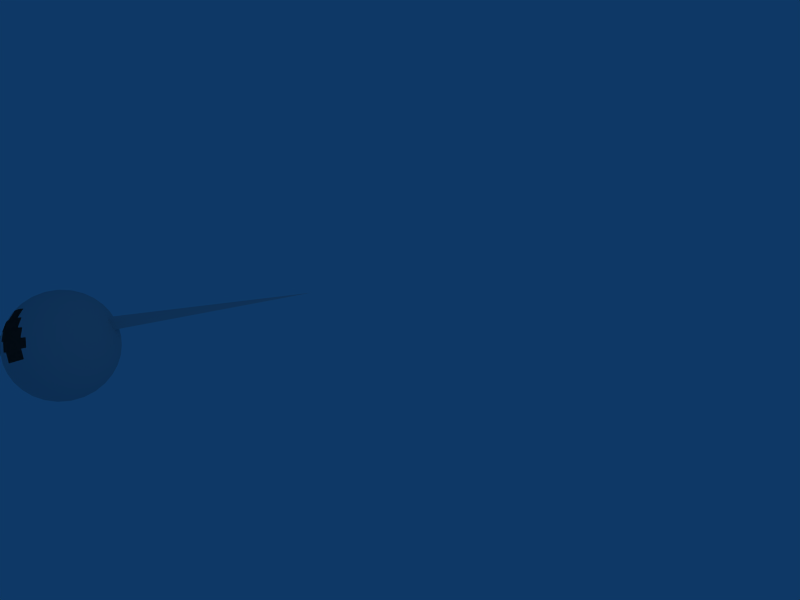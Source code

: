 # Source: sphere.ply.blend  (saved by Blender 2.45.0; exported with 4.5.12 LTS)
import bpy
from mathutils import Matrix  # noqa: F401  (used for matrix-valued properties, if any)

bpy.ops.wm.read_factory_settings(use_empty=True)
scene = bpy.context.scene
scene.name = 'Scene'

# ---- collections
col_collection_1 = bpy.data.collections.new('Collection 1'); scene.collection.children.link(col_collection_1)

# ---- materials (node trees are filled in below, after node groups)
mat_material = bpy.data.materials.new('Material')
mat_material.alpha_threshold = 0.0
mat_material.roughness = 0.5
mat_material.line_color = (0.0, 0.0, 0.0, 1.0)

# ---- material node trees

# ---- world
world_world = bpy.data.worlds.new('World'); scene.world = world_world
world_world.color = (0.05656, 0.2208, 0.4)
world_world.use_sun_shadow = False
world_world.sun_shadow_jitter_overblur = 0.0
world_world.cycles.sampling_method = 'MANUAL'
world_world.cycles.sample_map_resolution = 256

# ---- cameras
cam_camera = bpy.data.cameras.new('Camera')
cam_camera.passepartout_alpha = 0.2
cam_camera.clip_end = 100.0
cam_camera.lens = 35.0
cam_camera.ortho_scale = 7.314
cam_camera.show_passepartout = False
cam_camera.show_safe_areas = True
cam_camera.dof.focus_distance = 0.0
cam_camera.dof.aperture_fstop = 128.0

# ---- lights
light_spot = bpy.data.lights.new('Spot', 'POINT')
light_spot.transmission_factor = 0.0
light_spot.cutoff_distance = 30.0
light_spot.energy = 100.0
light_spot.shadow_buffer_clip_start = 1.001
light_spot.shadow_soft_size = 1.0
light_spot.shadow_maximum_resolution = 0.006
light_spot.use_absolute_resolution = True
light_spot.cycles.use_multiple_importance_sampling = False

# ---- meshes
me_cube = bpy.data.meshes.new('Cube')
me_cube.from_pydata([(-4.558, -2.272, -1.126), (-6.325, -2.648, -1.978), (-6.332, -2.55, -1.984), (-6.331, -2.452, -1.985), (-6.32, -2.354, -1.983), (-6.302, -2.258, -1.976), (-6.274, -2.165, -1.966), (-6.239, -2.074, -1.951), (-6.196, -1.988, -1.932), (-6.146, -1.907, -1.91), (-6.088, -1.831, -1.884), (-6.025, -1.763, -1.855), (-5.956, -1.701, -1.823), (-5.881, -1.647, -1.788), (-5.803, -1.601, -1.751), (-5.721, -1.565, -1.712), (-5.636, -1.537, -1.671), (-5.549, -1.518, -1.629), (-5.461, -1.509, -1.586), (-5.373, -1.51, -1.543), (-5.285, -1.52, -1.5), (-5.199, -1.54, -1.458), (-5.115, -1.569, -1.416), (-5.034, -1.608, -1.376), (-4.957, -1.654, -1.337), (-4.885, -1.71, -1.3), (-4.818, -1.772, -1.266), (-4.757, -1.842, -1.234), (-4.702, -1.919, -1.205), (-4.654, -2.0, -1.18), (-4.614, -2.087, -1.158), (-4.582, -2.178, -1.14), (-4.59, -2.18, -1.122), (-4.63, -2.09, -1.123), (-4.678, -2.005, -1.128), (-4.733, -1.924, -1.137), (-4.795, -1.849, -1.15), (-4.863, -1.78, -1.167), (-2.972, 1.229, -0.9193), (-5.015, -1.664, -1.211), (-5.098, -1.618, -1.238), (-5.183, -1.581, -1.268), (-5.271, -1.553, -1.301), (-5.361, -1.533, -1.336), (-5.451, -1.523, -1.373), (-5.541, -1.523, -1.412), (-5.63, -1.532, -1.452), (-5.718, -1.551, -1.493), (-5.802, -1.578, -1.535), (-5.883, -1.615, -1.576), (-5.96, -1.66, -1.618), (-6.031, -1.714, -1.658), (-6.097, -1.775, -1.698), (-6.156, -1.843, -1.736), (-6.209, -1.918, -1.772), (-6.254, -1.998, -1.807), (-6.291, -2.083, -1.838), (-6.32, -2.172, -1.867), (-6.34, -2.265, -1.893), (-6.352, -2.36, -1.915), (-6.354, -2.456, -1.934), (-6.348, -2.553, -1.949), (-6.333, -2.649, -1.96), (-6.34, -2.654, -1.943), (-6.362, -2.563, -1.915), (-6.375, -2.471, -1.883), (-6.379, -2.379, -1.848), (-6.373, -2.289, -1.81), (-6.359, -2.201, -1.769), (-6.336, -2.115, -1.727), (-6.304, -2.034, -1.682), (-6.264, -1.957, -1.637), (-6.215, -1.885, -1.59), (-6.159, -1.82, -1.543), (-6.096, -1.761, -1.496), (-6.027, -1.709, -1.45), (-5.952, -1.665, -1.404), (-5.872, -1.629, -1.36), (-5.788, -1.602, -1.318), (-5.701, -1.583, -1.277), (-5.611, -1.573, -1.24), (-5.519, -1.572, -1.205), (-5.426, -1.58, -1.174), (-5.334, -1.597, -1.146), (-5.242, -1.623, -1.122), (-5.152, -1.658, -1.102), (-5.065, -1.7, -1.087), (-4.982, -1.751, -1.076), (-4.903, -1.808, -1.069), (-4.829, -1.873, -1.067), (-4.76, -1.943, -1.07), (-4.699, -2.019, -1.077), (-4.644, -2.1, -1.089), (-4.597, -2.185, -1.105), (-4.603, -2.193, -1.089), (-4.655, -2.117, -1.056), (-4.715, -2.044, -1.029), (-4.782, -1.976, -1.006), (-4.856, -1.913, -0.9887), (-4.934, -1.856, -0.9766), (-5.018, -1.805, -0.97), (-5.106, -1.761, -0.969), (-5.196, -1.724, -0.9735), (-5.289, -1.694, -0.9836), (-5.384, -1.673, -0.999), (-5.479, -1.659, -1.02), (-5.573, -1.654, -1.046), (-5.667, -1.657, -1.076), (-5.758, -1.668, -1.111), (-5.845, -1.687, -1.151), (-5.929, -1.714, -1.194), (-6.008, -1.749, -1.24), (-6.082, -1.791, -1.29), (-6.149, -1.84, -1.342), (-6.21, -1.895, -1.396), (-6.263, -1.957, -1.451), (-6.308, -2.023, -1.508), (-6.344, -2.094, -1.564), (-6.372, -2.17, -1.621), (-6.391, -2.248, -1.677), (-6.4, -2.329, -1.731), (-6.401, -2.412, -1.784), (-6.392, -2.496, -1.835), (-6.373, -2.579, -1.882), (-6.346, -2.662, -1.927), (-6.31, -2.744, -1.968), (-6.35, -2.674, -1.912), (-6.381, -2.602, -1.853), (-6.404, -2.53, -1.79), (-6.416, -2.457, -1.726), (-6.42, -2.384, -1.66), (-6.414, -2.313, -1.592), (-6.398, -2.244, -1.525), (-6.373, -2.177, -1.457), (-6.34, -2.114, -1.39), (-6.297, -2.054, -1.325), (-6.246, -1.999, -1.262), (-6.187, -1.948, -1.202), (-6.121, -1.903, -1.145), (-6.049, -1.864, -1.092), (-5.97, -1.831, -1.043), (-5.887, -1.804, -0.9991), (-5.799, -1.785, -0.9605), (-5.707, -1.772, -0.9275), (-5.613, -1.766, -0.9005), (-5.517, -1.768, -0.8797), (-5.42, -1.776, -0.8653), (-5.324, -1.792, -0.8575), (-5.228, -1.814, -0.8563), (-5.135, -1.844, -0.8618), (-5.044, -1.879, -0.8738), (-4.957, -1.921, -0.8924), (-4.875, -1.968, -0.9172), (-4.798, -2.021, -0.9481), (-4.727, -2.078, -0.9848), (-4.663, -2.14, -1.027), (-4.607, -2.204, -1.074), (-4.609, -2.219, -1.061), (-4.668, -2.168, -1.001), (-4.734, -2.12, -0.9469), (-4.807, -2.076, -0.8981), (-4.886, -2.036, -0.8557), (-4.971, -2.001, -0.8198), (-5.059, -1.971, -0.791), (-5.152, -1.946, -0.7694), (-5.247, -1.926, -0.7554), (-5.344, -1.912, -0.7489), (-5.441, -1.903, -0.7502), (-5.539, -1.901, -0.7591), (-5.636, -1.904, -0.7755), (-5.731, -1.913, -0.7994), (-5.822, -1.928, -0.8305), (-5.911, -1.949, -0.8685), (-5.994, -1.974, -0.9131), (-6.072, -2.005, -0.9637), (-6.144, -2.041, -1.02), (-6.21, -2.081, -1.081), (-6.267, -2.126, -1.147), (-6.317, -2.174, -1.217), (-6.358, -2.225, -1.29), (-6.39, -2.279, -1.365), (-6.413, -2.336, -1.442), (-6.427, -2.393, -1.52), (-6.431, -2.452, -1.598), (-6.426, -2.512, -1.676), (-6.411, -2.571, -1.753), (-6.386, -2.63, -1.827), (-6.352, -2.688, -1.899), (-6.353, -2.704, -1.889), (-6.387, -2.663, -1.807), (-6.412, -2.62, -1.722), (-6.428, -2.575, -1.636), (-6.434, -2.531, -1.549), (-6.43, -2.485, -1.462), (-6.417, -2.441, -1.376), (-6.394, -2.396, -1.291), (-6.362, -2.353, -1.209), (-6.322, -2.312, -1.13), (-6.272, -2.272, -1.055), (-6.215, -2.235, -0.9847), (-6.15, -2.2, -0.9199), (-6.078, -2.168, -0.8612), (-6.0, -2.139, -0.8091), (-5.916, -2.114, -0.764), (-5.828, -2.093, -0.7265), (-5.736, -2.076, -0.6969), (-5.641, -2.063, -0.6755), (-5.544, -2.054, -0.6625), (-5.446, -2.05, -0.658), (-5.348, -2.05, -0.662), (-5.251, -2.054, -0.6746), (-5.156, -2.063, -0.6955), (-5.063, -2.076, -0.7247), (-4.974, -2.093, -0.7618), (-4.889, -2.115, -0.8064), (-4.809, -2.14, -0.8581), (-4.736, -2.168, -0.9165), (-4.669, -2.2, -0.981), (-4.61, -2.235, -1.051), (-4.608, -2.253, -1.044), (-4.667, -2.235, -0.9665), (-4.732, -2.221, -0.8949), (-4.804, -2.209, -0.8296), (-4.883, -2.2, -0.7713), (-4.967, -2.194, -0.7204), (-5.055, -2.191, -0.6775), (-5.147, -2.191, -0.6429), (-5.241, -2.194, -0.617), (-5.338, -2.2, -0.6001), (-5.435, -2.209, -0.5923), (-5.532, -2.221, -0.5937), (-5.629, -2.236, -0.6043), (-5.723, -2.253, -0.6239), (-5.815, -2.273, -0.6524), (-5.903, -2.295, -0.6896), (-5.987, -2.319, -0.735), (-6.065, -2.345, -0.7882), (-6.137, -2.373, -0.8487), (-6.203, -2.402, -0.9159), (-6.261, -2.432, -0.9892), (-6.311, -2.462, -1.068), (-6.352, -2.493, -1.151), (-6.385, -2.524, -1.238), (-6.409, -2.555, -1.328), (-6.423, -2.586, -1.42), (-6.428, -2.616, -1.514), (-6.423, -2.645, -1.608), (-6.408, -2.672, -1.701), (-6.385, -2.698, -1.792), (-6.352, -2.722, -1.882), (-6.349, -2.741, -1.877), (-6.379, -2.735, -1.784), (-6.399, -2.727, -1.689), (-6.411, -2.717, -1.592), (-6.413, -2.705, -1.494), (-6.406, -2.691, -1.397), (-6.389, -2.675, -1.302), (-6.363, -2.658, -1.209), (-6.329, -2.639, -1.119), (-6.285, -2.619, -1.033), (-6.233, -2.598, -0.9526), (-6.174, -2.576, -0.8775), (-6.108, -2.554, -0.8089), (-6.035, -2.531, -0.7474), (-5.956, -2.508, -0.6936), (-5.872, -2.484, -0.648), (-5.784, -2.461, -0.6111), (-5.693, -2.439, -0.5832), (-5.599, -2.417, -0.5645), (-5.504, -2.396, -0.5553), (-5.408, -2.376, -0.5557), (-5.312, -2.357, -0.5656), (-5.217, -2.34, -0.5849), (-5.125, -2.325, -0.6135), (-5.035, -2.311, -0.6511), (-4.949, -2.299, -0.6973), (-4.868, -2.289, -0.7517), (-4.793, -2.281, -0.8138), (-4.723, -2.276, -0.8829), (-4.661, -2.272, -0.9584), (-4.605, -2.271, -1.04), (-4.601, -2.29, -1.039), (-4.651, -2.309, -0.957), (-4.709, -2.331, -0.8808), (-4.774, -2.354, -0.8111), (-4.846, -2.378, -0.7484), (-4.923, -2.404, -0.6934), (-5.005, -2.431, -0.6467), (-5.091, -2.459, -0.6086), (-5.18, -2.487, -0.5795), (-5.272, -2.515, -0.5598), (-5.366, -2.543, -0.5495), (-5.46, -2.571, -0.5489), (-5.554, -2.599, -0.5578), (-5.646, -2.625, -0.5763), (-5.737, -2.65, -0.6041), (-5.825, -2.674, -0.641), (-5.909, -2.697, -0.6867), (-5.988, -2.717, -0.7406), (-6.062, -2.736, -0.8022), (-6.13, -2.752, -0.8711), (-6.191, -2.766, -0.9464), (-6.245, -2.777, -1.028), (-6.292, -2.786, -1.114), (-6.33, -2.792, -1.204), (-6.359, -2.796, -1.298), (-6.379, -2.797, -1.394), (-6.391, -2.794, -1.491), (-6.393, -2.79, -1.589), (-6.386, -2.782, -1.687), (-6.369, -2.772, -1.783), (-6.344, -2.759, -1.877), (-6.338, -2.777, -1.879), (-6.357, -2.808, -1.788), (-6.367, -2.835, -1.695), (-6.369, -2.86, -1.6), (-6.361, -2.881, -1.504), (-6.344, -2.899, -1.409), (-6.319, -2.912, -1.315), (-6.285, -2.922, -1.224), (-6.243, -2.928, -1.135), (-6.193, -2.93, -1.051), (-6.136, -2.928, -0.9709), (-6.072, -2.922, -0.8968), (-6.002, -2.911, -0.8288), (-5.926, -2.897, -0.7678), (-5.846, -2.879, -0.7143), (-5.762, -2.858, -0.6688), (-5.674, -2.833, -0.6318), (-5.585, -2.805, -0.6036), (-5.493, -2.774, -0.5844), (-5.402, -2.741, -0.5746), (-5.31, -2.705, -0.574), (-5.22, -2.668, -0.5829), (-5.132, -2.629, -0.601), (-5.046, -2.589, -0.6282), (-4.965, -2.548, -0.6643), (-4.888, -2.506, -0.7089), (-4.816, -2.465, -0.7615), (-4.75, -2.424, -0.8217), (-4.691, -2.384, -0.8889), (-4.639, -2.345, -0.9624), (-4.595, -2.308, -1.042), (-4.587, -2.324, -1.048), (-4.624, -2.378, -0.9744), (-4.669, -2.433, -0.9068), (-4.721, -2.489, -0.8453), (-4.781, -2.545, -0.7905), (-4.846, -2.601, -0.7431), (-4.917, -2.656, -0.7033), (-4.993, -2.709, -0.6717), (-5.073, -2.76, -0.6486), (-5.157, -2.809, -0.634), (-5.244, -2.855, -0.6283), (-5.332, -2.898, -0.6314), (-5.421, -2.937, -0.6433), (-5.511, -2.972, -0.6639), (-5.599, -3.002, -0.693), (-5.686, -3.028, -0.7304), (-5.771, -3.049, -0.7756), (-5.852, -3.064, -0.8282), (-5.93, -3.074, -0.8877), (-6.002, -3.079, -0.9536), (-6.069, -3.078, -1.025), (-6.13, -3.071, -1.102), (-6.185, -3.06, -1.183), (-6.232, -3.043, -1.267), (-6.271, -3.02, -1.354), (-6.302, -2.993, -1.443), (-6.325, -2.961, -1.533), (-6.34, -2.925, -1.623), (-6.345, -2.885, -1.712), (-6.342, -2.841, -1.8), (-6.33, -2.794, -1.886), (-6.322, -2.809, -1.895), (-6.326, -2.87, -1.818), (-6.321, -2.928, -1.739), (-6.307, -2.983, -1.659), (-6.285, -3.032, -1.577), (-6.255, -3.077, -1.495), (-6.217, -3.116, -1.413), (-6.172, -3.149, -1.333), (-6.119, -3.176, -1.255), (-6.06, -3.196, -1.179), (-5.994, -3.21, -1.107), (-5.924, -3.217, -1.039), (-5.848, -3.218, -0.9766), (-5.769, -3.211, -0.9193), (-5.686, -3.198, -0.868), (-5.427, -3.119, -0.755), (-5.34, -3.081, -0.7322), (-5.253, -3.037, -0.7172), (-5.169, -2.988, -0.7102), (-5.086, -2.934, -0.7113), (-5.008, -2.877, -0.7204), (-4.933, -2.815, -0.7374), (-4.863, -2.751, -0.7623), (-4.799, -2.684, -0.7947), (-4.74, -2.616, -0.8343), (-4.689, -2.547, -0.8808), (-4.644, -2.477, -0.9337), (-4.608, -2.408, -0.9925), (-4.579, -2.339, -1.057), (-4.57, -2.351, -1.069), (-4.59, -2.432, -1.016), (-4.618, -2.513, -0.9688), (-4.654, -2.594, -0.927), (-4.697, -2.675, -0.8912), (-4.748, -2.753, -0.8617), (-4.805, -2.83, -0.8388), (-4.868, -2.903, -0.8228), (-4.937, -2.973, -0.8137), (-5.01, -3.038, -0.8116), (-5.088, -3.098, -0.8167), (-5.169, -3.152, -0.8287), (-5.252, -3.2, -0.8477), (-5.679, -3.333, -1.038), (-5.761, -3.337, -1.092), (-5.839, -3.332, -1.151), (-5.914, -3.32, -1.214), (-5.984, -3.3, -1.279), (-6.048, -3.272, -1.348), (-6.107, -3.237, -1.418), (-6.159, -3.195, -1.49), (-6.204, -3.146, -1.562), (-6.242, -3.091, -1.634), (-6.272, -3.03, -1.705), (-6.294, -2.965, -1.774), (-6.308, -2.895, -1.842), (-6.313, -2.821, -1.906), (-6.304, -2.83, -1.921), (-6.289, -2.913, -1.87), (-6.267, -2.992, -1.816), (-6.236, -3.066, -1.76), (-6.198, -3.135, -1.702), (-6.152, -3.198, -1.642), (-6.099, -3.254, -1.581), (-6.04, -3.303, -1.52), (-5.975, -3.345, -1.459), (-5.905, -3.378, -1.399), (-6.993, -6.351, -1.608), (-5.752, -3.419, -1.284), (-5.67, -3.427, -1.23), (-5.587, -3.426, -1.179), (-5.501, -3.415, -1.131), (-5.082, -3.239, -0.9616), (-5.005, -3.181, -0.9435), (-4.932, -3.116, -0.9312), (-4.864, -3.045, -0.9249), (-4.801, -2.97, -0.9245), (-4.745, -2.889, -0.9301), (-4.695, -2.806, -0.9417), (-4.653, -2.719, -0.959), (-4.618, -2.63, -0.9821), (-4.59, -2.54, -1.011), (-4.571, -2.45, -1.044), (-4.561, -2.361, -1.083), (-4.551, -2.366, -1.098), (-4.553, -2.462, -1.076), (-4.563, -2.558, -1.057), (-4.582, -2.653, -1.044), (-4.609, -2.747, -1.035), (-4.643, -2.839, -1.031), (-4.686, -2.927, -1.033), (-4.735, -3.012, -1.039), (-4.791, -3.092, -1.05), (-4.854, -3.166, -1.066), (-4.922, -3.233, -1.086), (-4.995, -3.294, -1.111), (-5.322, -3.456, -1.249), (-5.408, -3.475, -1.292), (-5.495, -3.484, -1.337), (-5.581, -3.484, -1.384), (-5.665, -3.474, -1.433), (-5.748, -3.456, -1.483), (-5.827, -3.428, -1.533), (-5.903, -3.391, -1.584), (-5.974, -3.345, -1.634), (-6.04, -3.292, -1.683), (-6.1, -3.231, -1.731), (-6.153, -3.163, -1.778), (-6.2, -3.089, -1.822), (-6.24, -3.009, -1.863), (-6.271, -2.925, -1.901), (-6.295, -2.836, -1.936), (-6.286, -2.838, -1.953), (-6.254, -2.929, -1.935), (-6.214, -3.016, -1.913), (-6.166, -3.098, -1.888), (-6.111, -3.174, -1.859), (-6.05, -3.244, -1.827), (-5.983, -3.307, -1.793), (-5.911, -3.362, -1.756), (-5.834, -3.409, -1.717), (-5.753, -3.447, -1.677), (-5.669, -3.476, -1.635), (-5.583, -3.496, -1.593), (-5.495, -3.506, -1.55), (-5.407, -3.507, -1.507), (-5.319, -3.498, -1.464), (-5.232, -3.48, -1.422), (-5.147, -3.452, -1.382), (-5.065, -3.415, -1.342), (-4.987, -3.369, -1.305), (-4.912, -3.315, -1.271), (-4.843, -3.254, -1.238), (-4.78, -3.185, -1.209), (-4.722, -3.11, -1.183), (-4.672, -3.028, -1.161), (-4.629, -2.942, -1.142), (-4.594, -2.852, -1.127), (-4.566, -2.758, -1.117), (-4.548, -2.662, -1.11), (-4.537, -2.565, -1.108), (-4.536, -2.466, -1.109), (-4.543, -2.369, -1.115), (-4.535, -2.367, -1.133), (-4.52, -2.464, -1.144), (-4.514, -2.56, -1.159), (-4.516, -2.657, -1.178), (-4.528, -2.752, -1.2), (-4.548, -2.844, -1.226), (-4.577, -2.933, -1.255), (-4.614, -3.018, -1.287), (-4.659, -3.099, -1.321), (-4.712, -3.173, -1.357), (-4.771, -3.241, -1.395), (-4.837, -3.303, -1.435), (-4.909, -3.356, -1.475), (-4.985, -3.401, -1.517), (-5.066, -3.438, -1.558), (-5.151, -3.466, -1.6), (-5.238, -3.484, -1.641), (-5.327, -3.493, -1.681), (-5.417, -3.493, -1.72), (-5.507, -3.483, -1.757), (-5.597, -3.464, -1.792), (-5.685, -3.435, -1.825), (-5.771, -3.398, -1.855), (-5.853, -3.352, -1.882), (-5.931, -3.298, -1.906), (-6.005, -3.236, -1.926), (-6.073, -3.168, -1.943), (-6.135, -3.093, -1.956), (-6.19, -3.012, -1.965), (-6.238, -2.926, -1.97), (-6.278, -2.837, -1.971), (-6.271, -2.832, -1.988), (-6.224, -2.916, -2.004), (-6.169, -2.997, -2.016), (-6.108, -3.073, -2.023), (-6.04, -3.144, -2.026), (-5.966, -3.208, -2.024), (-5.886, -3.266, -2.017), (-5.803, -3.316, -2.006), (-5.716, -3.359, -1.991), (-5.626, -3.393, -1.971), (-5.535, -3.419, -1.947), (-5.442, -3.436, -1.919), (-5.349, -3.444, -1.888), (-5.258, -3.444, -1.853), (-5.167, -3.434, -1.816), (-5.08, -3.415, -1.776), (-4.996, -3.387, -1.733), (-4.916, -3.351, -1.689), (-4.841, -3.307, -1.643), (-4.772, -3.256, -1.597), (-4.709, -3.197, -1.55), (-4.653, -3.131, -1.503), (-4.605, -3.059, -1.456), (-4.564, -2.983, -1.411), (-4.532, -2.901, -1.366), (-4.509, -2.816, -1.324), (-4.495, -2.728, -1.283), (-4.489, -2.637, -1.245), (-4.493, -2.546, -1.21), (-4.506, -2.454, -1.178), (-4.528, -2.362, -1.15), (-4.522, -2.354, -1.166), (-4.495, -2.437, -1.211), (-4.476, -2.521, -1.259), (-4.467, -2.605, -1.309), (-4.468, -2.687, -1.362), (-4.477, -2.768, -1.416), (-4.496, -2.847, -1.472), (-4.524, -2.922, -1.529), (-4.56, -2.993, -1.585), (-4.605, -3.06, -1.642), (-4.658, -3.121, -1.697), (-4.719, -3.177, -1.751), (-4.786, -3.225, -1.803), (-4.86, -3.267, -1.853), (-4.939, -3.302, -1.899), (-5.023, -3.329, -1.942), (-5.111, -3.348, -1.982), (-5.201, -3.36, -2.017), (-5.295, -3.362, -2.047), (-5.389, -3.357, -2.073), (-5.484, -3.344, -2.094), (-5.579, -3.322, -2.11), (-5.672, -3.293, -2.12), (-5.763, -3.256, -2.124), (-5.85, -3.211, -2.123), (-5.934, -3.16, -2.116), (-6.013, -3.103, -2.104), (-6.086, -3.04, -2.087), (-6.153, -2.972, -2.064), (-6.213, -2.9, -2.037), (-6.265, -2.823, -2.004), (-6.261, -2.812, -2.019), (-6.205, -2.877, -2.066), (-6.141, -2.938, -2.108), (-6.07, -2.995, -2.145), (-5.993, -3.048, -2.176), (-5.911, -3.095, -2.201), (-5.824, -3.137, -2.219), (-5.733, -3.173, -2.231), (-5.64, -3.202, -2.237), (-5.544, -3.224, -2.236), (-5.448, -3.24, -2.228), (-5.351, -3.249, -2.213), (-5.255, -3.25, -2.193), (-5.161, -3.245, -2.166), (-5.069, -3.232, -2.133), (-4.981, -3.212, -2.094), (-4.898, -3.186, -2.05), (-4.819, -3.153, -2.001), (-4.747, -3.113, -1.948), (-4.681, -3.068, -1.891), (-4.622, -3.018, -1.831), (-4.571, -2.962, -1.768), (-4.528, -2.903, -1.703), (-4.495, -2.839, -1.636), (-4.47, -2.772, -1.568), (-4.454, -2.703, -1.501), (-4.448, -2.632, -1.433), (-4.452, -2.56, -1.367), (-4.465, -2.487, -1.303), (-4.487, -2.414, -1.24), (-4.518, -2.342, -1.181), (-4.516, -2.328, -1.194), (-4.482, -2.386, -1.266), (-4.458, -2.445, -1.34), (-4.442, -2.504, -1.417), (-4.437, -2.564, -1.495), (-4.441, -2.623, -1.573), (-4.455, -2.681, -1.651), (-4.478, -2.737, -1.728), (-4.51, -2.791, -1.804), (-4.551, -2.842, -1.876), (-4.601, -2.891, -1.946), (-4.659, -2.935, -2.012), (-4.724, -2.975, -2.073), (-4.796, -3.011, -2.129), (-4.874, -3.042, -2.18), (-4.957, -3.068, -2.225), (-5.046, -3.088, -2.263), (-5.138, -3.103, -2.294), (-5.232, -3.112, -2.318), (-5.329, -3.116, -2.334), (-5.427, -3.113, -2.343), (-5.524, -3.105, -2.344), (-5.621, -3.09, -2.338), (-5.716, -3.071, -2.324), (-5.809, -3.046, -2.302), (-5.898, -3.015, -2.273), (-5.982, -2.98, -2.237), (-6.061, -2.94, -2.195), (-6.134, -2.896, -2.146), (-6.2, -2.849, -2.092), (-6.259, -2.798, -2.032), (-6.258, -2.782, -2.042), (-6.199, -2.816, -2.112), (-6.132, -2.848, -2.177), (-6.059, -2.877, -2.235), (-5.979, -2.902, -2.287), (-5.894, -2.923, -2.331), (-5.805, -2.94, -2.368), (-5.712, -2.954, -2.398), (-5.617, -2.962, -2.419), (-5.52, -2.967, -2.431), (-5.422, -2.967, -2.435), (-5.324, -2.962, -2.431), (-5.227, -2.954, -2.418), (-5.132, -2.941, -2.396), (-5.04, -2.923, -2.367), (-4.952, -2.902, -2.329), (-4.868, -2.877, -2.284), (-4.79, -2.849, -2.232), (-4.718, -2.817, -2.173), (-4.653, -2.782, -2.108), (-4.596, -2.744, -2.038), (-4.547, -2.705, -1.963), (-4.506, -2.663, -1.884), (-4.474, -2.62, -1.802), (-4.451, -2.576, -1.718), (-4.438, -2.531, -1.631), (-4.434, -2.486, -1.544), (-4.44, -2.441, -1.457), (-4.456, -2.397, -1.371), (-4.481, -2.354, -1.286), (-4.515, -2.312, -1.204), (-4.516, -2.294, -1.212), (-4.483, -2.318, -1.301), (-4.46, -2.344, -1.392), (-4.445, -2.372, -1.486), (-4.44, -2.401, -1.579), (-4.445, -2.43, -1.673), (-4.459, -2.461, -1.765), (-4.483, -2.492, -1.855), (-4.516, -2.523, -1.942), (-4.557, -2.554, -2.025), (-4.607, -2.585, -2.104), (-4.665, -2.615, -2.177), (-4.731, -2.644, -2.244), (-4.803, -2.671, -2.305), (-4.881, -2.697, -2.358), (-4.965, -2.721, -2.404), (-5.053, -2.743, -2.441), (-5.145, -2.763, -2.469), (-5.239, -2.781, -2.489), (-5.336, -2.795, -2.499), (-5.433, -2.807, -2.501), (-5.53, -2.816, -2.493), (-5.627, -2.822, -2.476), (-5.722, -2.826, -2.45), (-5.813, -2.826, -2.416), (-5.902, -2.823, -2.373), (-5.985, -2.817, -2.322), (-6.064, -2.808, -2.263), (-6.136, -2.796, -2.198), (-6.202, -2.781, -2.127), (-6.26, -2.764, -2.049), (-6.263, -2.745, -2.054), (-6.208, -2.744, -2.135), (-6.145, -2.741, -2.21), (-6.076, -2.735, -2.279), (-6.0, -2.728, -2.341), (-5.919, -2.718, -2.396), (-5.833, -2.706, -2.442), (-5.743, -2.692, -2.48), (-5.651, -2.676, -2.508), (-5.556, -2.659, -2.528), (-5.46, -2.641, -2.537), (-5.364, -2.621, -2.538), (-5.269, -2.6, -2.529), (-5.175, -2.578, -2.51), (-5.084, -2.555, -2.482), (-4.996, -2.532, -2.445), (-4.912, -2.509, -2.399), (-4.833, -2.486, -2.346), (-4.76, -2.463, -2.284), (-4.694, -2.44, -2.216), (-4.635, -2.418, -2.14), (-4.583, -2.397, -2.06), (-4.54, -2.377, -1.974), (-4.505, -2.358, -1.884), (-4.479, -2.341, -1.791), (-4.462, -2.325, -1.696), (-4.455, -2.311, -1.599), (-4.457, -2.299, -1.501), (-4.469, -2.289, -1.405), (-4.49, -2.282, -1.309), (-4.519, -2.276, -1.216), (-4.524, -2.257, -1.216), (-4.499, -2.244, -1.31), (-4.483, -2.234, -1.407), (-4.475, -2.227, -1.504), (-4.478, -2.222, -1.602), (-4.489, -2.22, -1.7), (-4.509, -2.221, -1.796), (-4.539, -2.224, -1.889), (-4.577, -2.23, -1.979), (-4.623, -2.239, -2.066), (-4.677, -2.251, -2.147), (-4.738, -2.265, -2.222), (-4.806, -2.281, -2.291), (-4.88, -2.299, -2.353), (-4.96, -2.32, -2.406), (-5.044, -2.342, -2.452), (-5.131, -2.366, -2.489), (-5.222, -2.391, -2.517), (-5.315, -2.418, -2.535), (-5.408, -2.445, -2.544), (-5.503, -2.473, -2.544), (-5.596, -2.501, -2.533), (-5.688, -2.529, -2.514), (-5.777, -2.558, -2.485), (-5.863, -2.585, -2.446), (-5.945, -2.612, -2.4), (-6.022, -2.638, -2.345), (-6.094, -2.663, -2.282), (-6.159, -2.686, -2.212), (-6.217, -2.707, -2.136), (-6.267, -2.727, -2.054), (-6.274, -2.709, -2.052), (-6.229, -2.671, -2.131), (-6.177, -2.632, -2.204), (-6.118, -2.592, -2.271), (-6.052, -2.551, -2.332), (-5.98, -2.51, -2.384), (-5.903, -2.469, -2.429), (-5.822, -2.428, -2.465), (-5.736, -2.388, -2.492), (-5.648, -2.349, -2.51), (-5.558, -2.311, -2.519), (-5.466, -2.275, -2.519), (-5.375, -2.242, -2.509), (-5.284, -2.211, -2.49), (-5.194, -2.183, -2.461), (-5.106, -2.159, -2.424), (-5.022, -2.137, -2.379), (-4.942, -2.119, -2.325), (-4.866, -2.105, -2.264), (-4.796, -2.095, -2.196), (-4.732, -2.089, -2.122), (-4.675, -2.086, -2.042), (-4.625, -2.088, -1.958), (-4.583, -2.094, -1.869), (-4.549, -2.104, -1.778), (-4.524, -2.118, -1.684), (-4.507, -2.135, -1.589), (-4.499, -2.156, -1.493), (-4.501, -2.181, -1.398), (-4.511, -2.209, -1.305), (-4.53, -2.239, -1.214), (-4.538, -2.223, -1.208), (-4.526, -2.175, -1.293), (-4.523, -2.132, -1.381), (-4.528, -2.091, -1.47), (-4.543, -2.055, -1.56), (-4.566, -2.023, -1.65), (-4.597, -1.996, -1.739), (-4.636, -1.974, -1.826), (-4.683, -1.957, -1.91), (-4.738, -1.945, -1.991), (-4.799, -1.939, -2.068), (-4.866, -1.938, -2.139), (-4.938, -1.942, -2.205), (-5.016, -1.952, -2.265), (-5.097, -1.968, -2.318), (-5.182, -1.988, -2.363), (-5.536, -2.118, -2.462), (-5.624, -2.161, -2.465), (-5.711, -2.207, -2.459), (-5.795, -2.256, -2.445), (-5.875, -2.307, -2.421), (-5.951, -2.361, -2.39), (-6.022, -2.416, -2.35), (-6.088, -2.471, -2.303), (-6.147, -2.527, -2.248), (-6.199, -2.583, -2.186), (-6.244, -2.638, -2.119), (-6.281, -2.692, -2.045), (-6.289, -2.677, -2.036), (-6.26, -2.609, -2.101), (-6.224, -2.539, -2.159), (-6.179, -2.47, -2.212), (-6.128, -2.4, -2.259), (-6.069, -2.332, -2.298), (-6.005, -2.265, -2.331), (-5.935, -2.201, -2.356), (-5.86, -2.14, -2.373), (-5.782, -2.082, -2.382), (-5.699, -2.028, -2.383), (-5.353, -1.865, -2.308), (-5.267, -1.838, -2.27), (-5.182, -1.818, -2.225), (-5.099, -1.805, -2.174), (-5.02, -1.799, -2.116), (-4.944, -1.799, -2.054), (-4.874, -1.806, -1.986), (-4.808, -1.82, -1.914), (-4.749, -1.841, -1.839), (-4.696, -1.868, -1.76), (-4.651, -1.901, -1.68), (-4.613, -1.94, -1.598), (-4.583, -1.984, -1.516), (-4.561, -2.034, -1.434), (-4.547, -2.088, -1.354), (-4.542, -2.146, -1.275), (-4.546, -2.208, -1.198), (-4.555, -2.196, -1.187), (-4.56, -2.122, -1.251), (-4.574, -2.052, -1.319), (-4.596, -1.986, -1.388), (-4.626, -1.926, -1.459), (-4.664, -1.871, -1.531), (-4.709, -1.822, -1.603), (-4.761, -1.78, -1.675), (-4.82, -1.744, -1.745), (-4.885, -1.717, -1.814), (-4.954, -1.696, -1.88), (-5.029, -1.684, -1.942), (-5.107, -1.679, -2.001), (-5.189, -1.683, -2.055), (-5.273, -1.694, -2.105), (-5.358, -1.714, -2.149), (-5.445, -1.741, -2.187), (-5.531, -1.775, -2.22), (-5.858, -1.979, -2.281), (-5.931, -2.044, -2.279), (-6.0, -2.113, -2.27), (-6.063, -2.187, -2.254), (-6.12, -2.263, -2.231), (-6.171, -2.342, -2.202), (-6.214, -2.422, -2.166), (-6.25, -2.503, -2.124), (-6.278, -2.585, -2.077), (-6.298, -2.665, -2.025), (-6.308, -2.656, -2.01), (-6.297, -2.566, -2.049), (-6.278, -2.476, -2.083), (-6.25, -2.386, -2.111), (-6.215, -2.297, -2.134), (-6.173, -2.211, -2.151), (-6.123, -2.127, -2.163), (-6.067, -2.047, -2.169), (-6.004, -1.971, -2.168), (-5.936, -1.901, -2.162), (-5.863, -1.836, -2.15), (-5.787, -1.778, -2.131), (-5.706, -1.727, -2.108), (-5.623, -1.683, -2.079), (-5.539, -1.647, -2.044), (-5.453, -1.62, -2.005), (-5.367, -1.601, -1.962), (-5.282, -1.591, -1.914), (-5.198, -1.59, -1.863), (-5.116, -1.597, -1.809), (-5.038, -1.614, -1.753), (-4.963, -1.639, -1.694), (-4.893, -1.672, -1.634), (-4.828, -1.713, -1.573), (-4.769, -1.762, -1.512), (-4.716, -1.819, -1.451), (-4.67, -1.881, -1.392), (-4.632, -1.95, -1.333), (-4.601, -2.025, -1.277), (-4.579, -2.104, -1.223), (-4.564, -2.186, -1.173), (-4.573, -2.181, -1.157), (-4.597, -2.092, -1.192), (-4.629, -2.007, -1.23), (-4.668, -1.927, -1.271), (-4.715, -1.853, -1.315), (-4.768, -1.785, -1.362), (-4.828, -1.724, -1.41), (-4.894, -1.671, -1.459), (-4.965, -1.626, -1.509), (-5.041, -1.589, -1.56), (-5.12, -1.561, -1.61), (-5.203, -1.542, -1.66), (-5.287, -1.532, -1.709), (-5.373, -1.532, -1.756), (-5.46, -1.542, -1.801), (-5.547, -1.56, -1.844), (-5.632, -1.588, -1.884), (-5.715, -1.624, -1.92), (-5.796, -1.669, -1.953), (-5.873, -1.722, -1.982), (-5.946, -1.783, -2.007), (-6.014, -1.851, -2.028), (-6.077, -1.925, -2.043), (-6.133, -2.005, -2.054), (-6.182, -2.089, -2.061), (-6.225, -2.178, -2.062), (-6.26, -2.269, -2.058), (-6.286, -2.363, -2.049), (-6.305, -2.459, -2.036), (-6.315, -2.555, -2.017), (-6.317, -2.65, -1.995)], [], [(125, 1, 971), (971, 1, 2, 970), (970, 2, 3, 969), (969, 3, 4, 968), (968, 4, 5, 967), (967, 5, 6, 966), (966, 6, 7, 965), (965, 7, 8, 964), (964, 8, 9, 963), (963, 9, 10, 962), (962, 10, 11, 961), (961, 11, 12, 960), (960, 12, 13, 959), (959, 13, 14, 958), (958, 14, 15, 957), (957, 15, 16, 956), (956, 16, 17, 955), (955, 17, 18, 954), (954, 18, 19, 953), (953, 19, 20, 952), (952, 20, 21, 951), (951, 21, 22, 950), (950, 22, 23, 949), (949, 23, 24, 948), (948, 24, 25, 947), (947, 25, 26, 946), (946, 26, 27, 945), (945, 27, 28, 944), (944, 28, 29, 943), (943, 29, 30, 942), (942, 30, 31, 941), (31, 0, 941), (32, 0, 31), (30, 33, 32, 31), (29, 34, 33, 30), (28, 35, 34, 29), (27, 36, 35, 28), (26, 37, 36, 27), (25, 38, 37, 26), (24, 39, 38, 25), (23, 40, 39, 24), (22, 41, 40, 23), (21, 42, 41, 22), (20, 43, 42, 21), (19, 44, 43, 20), (18, 45, 44, 19), (17, 46, 45, 18), (16, 47, 46, 17), (15, 48, 47, 16), (14, 49, 48, 15), (13, 50, 49, 14), (12, 51, 50, 13), (11, 52, 51, 12), (10, 53, 52, 11), (9, 54, 53, 10), (8, 55, 54, 9), (7, 56, 55, 8), (6, 57, 56, 7), (5, 58, 57, 6), (4, 59, 58, 5), (3, 60, 59, 4), (2, 61, 60, 3), (1, 62, 61, 2), (125, 62, 1), (125, 63, 62), (62, 63, 64, 61), (61, 64, 65, 60), (60, 65, 66, 59), (59, 66, 67, 58), (58, 67, 68, 57), (57, 68, 69, 56), (56, 69, 70, 55), (55, 70, 71, 54), (54, 71, 72, 53), (53, 72, 73, 52), (52, 73, 74, 51), (51, 74, 75, 50), (50, 75, 76, 49), (49, 76, 77, 48), (48, 77, 78, 47), (47, 78, 79, 46), (46, 79, 80, 45), (45, 80, 81, 44), (44, 81, 82, 43), (43, 82, 83, 42), (42, 83, 84, 41), (41, 84, 85, 40), (40, 85, 86, 39), (39, 86, 87, 38), (38, 87, 88, 37), (37, 88, 89, 36), (36, 89, 90, 35), (35, 90, 91, 34), (34, 91, 92, 33), (33, 92, 93, 32), (93, 0, 32), (94, 0, 93), (92, 95, 94, 93), (91, 96, 95, 92), (90, 97, 96, 91), (89, 98, 97, 90), (88, 99, 98, 89), (87, 100, 99, 88), (86, 101, 100, 87), (85, 102, 101, 86), (84, 103, 102, 85), (83, 104, 103, 84), (82, 105, 104, 83), (81, 106, 105, 82), (80, 107, 106, 81), (79, 108, 107, 80), (78, 109, 108, 79), (77, 110, 109, 78), (76, 111, 110, 77), (75, 112, 111, 76), (74, 113, 112, 75), (73, 114, 113, 74), (72, 115, 114, 73), (71, 116, 115, 72), (70, 117, 116, 71), (69, 118, 117, 70), (68, 119, 118, 69), (67, 120, 119, 68), (66, 121, 120, 67), (65, 122, 121, 66), (64, 123, 122, 65), (63, 124, 123, 64), (125, 124, 63), (125, 126, 124), (124, 126, 127, 123), (123, 127, 128, 122), (122, 128, 129, 121), (121, 129, 130, 120), (120, 130, 131, 119), (119, 131, 132, 118), (118, 132, 133, 117), (117, 133, 134, 116), (116, 134, 135, 115), (115, 135, 136, 114), (114, 136, 137, 113), (113, 137, 138, 112), (112, 138, 139, 111), (111, 139, 140, 110), (110, 140, 141, 109), (109, 141, 142, 108), (108, 142, 143, 107), (107, 143, 144, 106), (106, 144, 145, 105), (105, 145, 146, 104), (104, 146, 147, 103), (103, 147, 148, 102), (102, 148, 149, 101), (101, 149, 150, 100), (100, 150, 151, 99), (99, 151, 152, 98), (98, 152, 153, 97), (97, 153, 154, 96), (96, 154, 155, 95), (95, 155, 156, 94), (156, 0, 94), (157, 0, 156), (155, 158, 157, 156), (154, 159, 158, 155), (153, 160, 159, 154), (152, 161, 160, 153), (151, 162, 161, 152), (150, 163, 162, 151), (149, 164, 163, 150), (148, 165, 164, 149), (147, 166, 165, 148), (146, 167, 166, 147), (145, 168, 167, 146), (144, 169, 168, 145), (143, 170, 169, 144), (142, 171, 170, 143), (141, 172, 171, 142), (140, 173, 172, 141), (139, 174, 173, 140), (138, 175, 174, 139), (137, 176, 175, 138), (136, 177, 176, 137), (135, 178, 177, 136), (134, 179, 178, 135), (133, 180, 179, 134), (132, 181, 180, 133), (131, 182, 181, 132), (130, 183, 182, 131), (129, 184, 183, 130), (128, 185, 184, 129), (127, 186, 185, 128), (126, 187, 186, 127), (125, 187, 126), (125, 188, 187), (187, 188, 189, 186), (186, 189, 190, 185), (185, 190, 191, 184), (184, 191, 192, 183), (183, 192, 193, 182), (182, 193, 194, 181), (181, 194, 195, 180), (180, 195, 196, 179), (179, 196, 197, 178), (178, 197, 198, 177), (177, 198, 199, 176), (176, 199, 200, 175), (175, 200, 201, 174), (174, 201, 202, 173), (173, 202, 203, 172), (172, 203, 204, 171), (171, 204, 205, 170), (170, 205, 206, 169), (169, 206, 207, 168), (168, 207, 208, 167), (167, 208, 209, 166), (166, 209, 210, 165), (165, 210, 211, 164), (164, 211, 212, 163), (163, 212, 213, 162), (162, 213, 214, 161), (161, 214, 215, 160), (160, 215, 216, 159), (159, 216, 217, 158), (158, 217, 218, 157), (218, 0, 157), (219, 0, 218), (217, 220, 219, 218), (216, 221, 220, 217), (215, 222, 221, 216), (214, 223, 222, 215), (213, 224, 223, 214), (212, 225, 224, 213), (211, 226, 225, 212), (210, 227, 226, 211), (209, 228, 227, 210), (208, 229, 228, 209), (207, 230, 229, 208), (206, 231, 230, 207), (205, 232, 231, 206), (204, 233, 232, 205), (203, 234, 233, 204), (202, 235, 234, 203), (201, 236, 235, 202), (200, 237, 236, 201), (199, 238, 237, 200), (198, 239, 238, 199), (197, 240, 239, 198), (196, 241, 240, 197), (195, 242, 241, 196), (194, 243, 242, 195), (193, 244, 243, 194), (192, 245, 244, 193), (191, 246, 245, 192), (190, 247, 246, 191), (189, 248, 247, 190), (188, 249, 248, 189), (125, 249, 188), (125, 250, 249), (249, 250, 251, 248), (248, 251, 252, 247), (247, 252, 253, 246), (246, 253, 254, 245), (245, 254, 255, 244), (244, 255, 256, 243), (243, 256, 257, 242), (242, 257, 258, 241), (241, 258, 259, 240), (240, 259, 260, 239), (239, 260, 261, 238), (238, 261, 262, 237), (237, 262, 263, 236), (236, 263, 264, 235), (235, 264, 265, 234), (234, 265, 266, 233), (233, 266, 267, 232), (232, 267, 268, 231), (231, 268, 269, 230), (230, 269, 270, 229), (229, 270, 271, 228), (228, 271, 272, 227), (227, 272, 273, 226), (226, 273, 274, 225), (225, 274, 275, 224), (224, 275, 276, 223), (223, 276, 277, 222), (222, 277, 278, 221), (221, 278, 279, 220), (220, 279, 280, 219), (280, 0, 219), (281, 0, 280), (279, 282, 281, 280), (278, 283, 282, 279), (277, 284, 283, 278), (276, 285, 284, 277), (275, 286, 285, 276), (274, 287, 286, 275), (273, 288, 287, 274), (272, 289, 288, 273), (271, 290, 289, 272), (270, 291, 290, 271), (269, 292, 291, 270), (268, 293, 292, 269), (267, 294, 293, 268), (266, 295, 294, 267), (265, 296, 295, 266), (264, 297, 296, 265), (263, 298, 297, 264), (262, 299, 298, 263), (261, 300, 299, 262), (260, 301, 300, 261), (259, 302, 301, 260), (258, 303, 302, 259), (257, 304, 303, 258), (256, 305, 304, 257), (255, 306, 305, 256), (254, 307, 306, 255), (253, 308, 307, 254), (252, 309, 308, 253), (251, 310, 309, 252), (250, 311, 310, 251), (125, 311, 250), (125, 312, 311), (311, 312, 313, 310), (310, 313, 314, 309), (309, 314, 315, 308), (308, 315, 316, 307), (307, 316, 317, 306), (306, 317, 318, 305), (305, 318, 319, 304), (304, 319, 320, 303), (303, 320, 321, 302), (302, 321, 322, 301), (301, 322, 323, 300), (300, 323, 324, 299), (299, 324, 325, 298), (298, 325, 326, 297), (297, 326, 327, 296), (296, 327, 328, 295), (295, 328, 329, 294), (294, 329, 330, 293), (293, 330, 331, 292), (292, 331, 332, 291), (291, 332, 333, 290), (290, 333, 334, 289), (289, 334, 335, 288), (288, 335, 336, 287), (287, 336, 337, 286), (286, 337, 338, 285), (285, 338, 339, 284), (284, 339, 340, 283), (283, 340, 341, 282), (282, 341, 342, 281), (342, 0, 281), (343, 0, 342), (341, 344, 343, 342), (340, 345, 344, 341), (339, 346, 345, 340), (338, 347, 346, 339), (337, 348, 347, 338), (336, 349, 348, 337), (335, 350, 349, 336), (334, 351, 350, 335), (333, 352, 351, 334), (332, 353, 352, 333), (331, 354, 353, 332), (330, 355, 354, 331), (329, 356, 355, 330), (328, 357, 356, 329), (327, 358, 357, 328), (326, 359, 358, 327), (325, 360, 359, 326), (324, 361, 360, 325), (323, 362, 361, 324), (322, 363, 362, 323), (321, 364, 363, 322), (320, 365, 364, 321), (319, 366, 365, 320), (318, 367, 366, 319), (317, 368, 367, 318), (316, 369, 368, 317), (315, 370, 369, 316), (314, 371, 370, 315), (313, 372, 371, 314), (312, 373, 372, 313), (125, 373, 312), (125, 374, 373), (373, 374, 375, 372), (372, 375, 376, 371), (371, 376, 377, 370), (370, 377, 378, 369), (369, 378, 379, 368), (368, 379, 380, 367), (367, 380, 381, 366), (366, 381, 382, 365), (365, 382, 383, 364), (364, 383, 384, 363), (363, 384, 385, 362), (362, 385, 386, 361), (361, 386, 387, 360), (360, 387, 388, 359), (356, 389, 390, 355), (355, 390, 391, 354), (354, 391, 392, 353), (353, 392, 393, 352), (352, 393, 394, 351), (351, 394, 395, 350), (350, 395, 396, 349), (349, 396, 397, 348), (348, 397, 398, 347), (347, 398, 399, 346), (346, 399, 400, 345), (345, 400, 401, 344), (344, 401, 402, 343), (402, 0, 343), (403, 0, 402), (401, 404, 403, 402), (400, 405, 404, 401), (399, 406, 405, 400), (398, 407, 406, 399), (397, 408, 407, 398), (396, 409, 408, 397), (395, 410, 409, 396), (394, 411, 410, 395), (393, 412, 411, 394), (392, 413, 412, 393), (391, 414, 413, 392), (390, 415, 414, 391), (385, 418, 417, 386), (384, 419, 418, 385), (383, 420, 419, 384), (382, 421, 420, 383), (381, 422, 421, 382), (380, 423, 422, 381), (379, 424, 423, 380), (378, 425, 424, 379), (377, 426, 425, 378), (376, 427, 426, 377), (375, 428, 427, 376), (374, 429, 428, 375), (125, 429, 374), (125, 430, 429), (429, 430, 431, 428), (428, 431, 432, 427), (427, 432, 433, 426), (426, 433, 434, 425), (425, 434, 435, 424), (424, 435, 436, 423), (423, 436, 437, 422), (422, 437, 438, 421), (421, 438, 439, 420), (420, 439, 440, 419), (419, 440, 441, 418), (418, 441, 442, 417), (417, 442, 443, 416), (414, 445, 446, 413), (413, 446, 447, 412), (412, 447, 448, 411), (411, 448, 449, 410), (410, 449, 450, 409), (409, 450, 451, 408), (408, 451, 452, 407), (407, 452, 453, 406), (406, 453, 454, 405), (405, 454, 455, 404), (404, 455, 456, 403), (456, 0, 403), (457, 0, 456), (455, 458, 457, 456), (454, 459, 458, 455), (453, 460, 459, 454), (452, 461, 460, 453), (451, 462, 461, 452), (450, 463, 462, 451), (449, 464, 463, 450), (448, 465, 464, 449), (447, 466, 465, 448), (446, 467, 466, 447), (443, 471, 470, 444), (442, 472, 471, 443), (441, 473, 472, 442), (440, 474, 473, 441), (439, 475, 474, 440), (438, 476, 475, 439), (437, 477, 476, 438), (436, 478, 477, 437), (435, 479, 478, 436), (434, 480, 479, 435), (433, 481, 480, 434), (432, 482, 481, 433), (431, 483, 482, 432), (430, 484, 483, 431), (125, 484, 430), (125, 485, 484), (484, 485, 486, 483), (483, 486, 487, 482), (482, 487, 488, 481), (481, 488, 489, 480), (480, 489, 490, 479), (479, 490, 491, 478), (478, 491, 492, 477), (477, 492, 493, 476), (476, 493, 494, 475), (475, 494, 495, 474), (474, 495, 496, 473), (473, 496, 497, 472), (472, 497, 498, 471), (471, 498, 499, 470), (470, 499, 500, 469), (468, 504, 505, 467), (467, 505, 506, 466), (466, 506, 507, 465), (465, 507, 508, 464), (464, 508, 509, 463), (463, 509, 510, 462), (462, 510, 511, 461), (461, 511, 512, 460), (460, 512, 513, 459), (459, 513, 514, 458), (458, 514, 515, 457), (515, 0, 457), (516, 0, 515), (514, 517, 516, 515), (513, 518, 517, 514), (512, 519, 518, 513), (511, 520, 519, 512), (510, 521, 520, 511), (509, 522, 521, 510), (508, 523, 522, 509), (507, 524, 523, 508), (506, 525, 524, 507), (505, 526, 525, 506), (504, 527, 526, 505), (503, 528, 527, 504), (502, 529, 528, 503), (501, 530, 529, 502), (500, 531, 530, 501), (499, 532, 531, 500), (498, 533, 532, 499), (497, 534, 533, 498), (496, 535, 534, 497), (495, 536, 535, 496), (494, 537, 536, 495), (493, 538, 537, 494), (492, 539, 538, 493), (491, 540, 539, 492), (490, 541, 540, 491), (489, 542, 541, 490), (488, 543, 542, 489), (487, 544, 543, 488), (486, 545, 544, 487), (485, 546, 545, 486), (125, 546, 485), (125, 547, 546), (546, 547, 548, 545), (545, 548, 549, 544), (544, 549, 550, 543), (543, 550, 551, 542), (542, 551, 552, 541), (541, 552, 553, 540), (540, 553, 554, 539), (539, 554, 555, 538), (538, 555, 556, 537), (537, 556, 557, 536), (536, 557, 558, 535), (535, 558, 559, 534), (534, 559, 560, 533), (533, 560, 561, 532), (532, 561, 562, 531), (531, 562, 563, 530), (530, 563, 564, 529), (529, 564, 565, 528), (528, 565, 566, 527), (527, 566, 567, 526), (526, 567, 568, 525), (525, 568, 569, 524), (524, 569, 570, 523), (523, 570, 571, 522), (522, 571, 572, 521), (521, 572, 573, 520), (520, 573, 574, 519), (519, 574, 575, 518), (518, 575, 576, 517), (517, 576, 577, 516), (577, 0, 516), (578, 0, 577), (576, 579, 578, 577), (575, 580, 579, 576), (574, 581, 580, 575), (573, 582, 581, 574), (572, 583, 582, 573), (571, 584, 583, 572), (570, 585, 584, 571), (569, 586, 585, 570), (568, 587, 586, 569), (567, 588, 587, 568), (566, 589, 588, 567), (565, 590, 589, 566), (564, 591, 590, 565), (563, 592, 591, 564), (562, 593, 592, 563), (561, 594, 593, 562), (560, 595, 594, 561), (559, 596, 595, 560), (558, 597, 596, 559), (557, 598, 597, 558), (556, 599, 598, 557), (555, 600, 599, 556), (554, 601, 600, 555), (553, 602, 601, 554), (552, 603, 602, 553), (551, 604, 603, 552), (550, 605, 604, 551), (549, 606, 605, 550), (548, 607, 606, 549), (547, 608, 607, 548), (125, 608, 547), (125, 609, 608), (608, 609, 610, 607), (607, 610, 611, 606), (606, 611, 612, 605), (605, 612, 613, 604), (604, 613, 614, 603), (603, 614, 615, 602), (602, 615, 616, 601), (601, 616, 617, 600), (600, 617, 618, 599), (599, 618, 619, 598), (598, 619, 620, 597), (597, 620, 621, 596), (596, 621, 622, 595), (595, 622, 623, 594), (594, 623, 624, 593), (593, 624, 625, 592), (592, 625, 626, 591), (591, 626, 627, 590), (590, 627, 628, 589), (589, 628, 629, 588), (588, 629, 630, 587), (587, 630, 631, 586), (586, 631, 632, 585), (585, 632, 633, 584), (584, 633, 634, 583), (583, 634, 635, 582), (582, 635, 636, 581), (581, 636, 637, 580), (580, 637, 638, 579), (579, 638, 639, 578), (639, 0, 578), (640, 0, 639), (638, 641, 640, 639), (637, 642, 641, 638), (636, 643, 642, 637), (635, 644, 643, 636), (634, 645, 644, 635), (633, 646, 645, 634), (632, 647, 646, 633), (631, 648, 647, 632), (630, 649, 648, 631), (629, 650, 649, 630), (628, 651, 650, 629), (627, 652, 651, 628), (626, 653, 652, 627), (625, 654, 653, 626), (624, 655, 654, 625), (623, 656, 655, 624), (622, 657, 656, 623), (621, 658, 657, 622), (620, 659, 658, 621), (619, 660, 659, 620), (618, 661, 660, 619), (617, 662, 661, 618), (616, 663, 662, 617), (615, 664, 663, 616), (614, 665, 664, 615), (613, 666, 665, 614), (612, 667, 666, 613), (611, 668, 667, 612), (610, 669, 668, 611), (609, 670, 669, 610), (125, 670, 609), (125, 671, 670), (670, 671, 672, 669), (669, 672, 673, 668), (668, 673, 674, 667), (667, 674, 675, 666), (666, 675, 676, 665), (665, 676, 677, 664), (664, 677, 678, 663), (663, 678, 679, 662), (662, 679, 680, 661), (661, 680, 681, 660), (660, 681, 682, 659), (659, 682, 683, 658), (658, 683, 684, 657), (657, 684, 685, 656), (656, 685, 686, 655), (655, 686, 687, 654), (654, 687, 688, 653), (653, 688, 689, 652), (652, 689, 690, 651), (651, 690, 691, 650), (650, 691, 692, 649), (649, 692, 693, 648), (648, 693, 694, 647), (647, 694, 695, 646), (646, 695, 696, 645), (645, 696, 697, 644), (644, 697, 698, 643), (643, 698, 699, 642), (642, 699, 700, 641), (641, 700, 701, 640), (701, 0, 640), (702, 0, 701), (700, 703, 702, 701), (699, 704, 703, 700), (698, 705, 704, 699), (697, 706, 705, 698), (696, 707, 706, 697), (695, 708, 707, 696), (694, 709, 708, 695), (693, 710, 709, 694), (692, 711, 710, 693), (691, 712, 711, 692), (690, 713, 712, 691), (689, 714, 713, 690), (688, 715, 714, 689), (687, 716, 715, 688), (686, 717, 716, 687), (685, 718, 717, 686), (684, 719, 718, 685), (683, 720, 719, 684), (682, 721, 720, 683), (681, 722, 721, 682), (680, 723, 722, 681), (679, 724, 723, 680), (678, 725, 724, 679), (677, 726, 725, 678), (676, 727, 726, 677), (675, 728, 727, 676), (674, 729, 728, 675), (673, 730, 729, 674), (672, 731, 730, 673), (671, 732, 731, 672), (125, 732, 671), (125, 733, 732), (732, 733, 734, 731), (731, 734, 735, 730), (730, 735, 736, 729), (729, 736, 737, 728), (728, 737, 738, 727), (727, 738, 739, 726), (726, 739, 740, 725), (725, 740, 741, 724), (724, 741, 742, 723), (723, 742, 743, 722), (722, 743, 744, 721), (721, 744, 745, 720), (720, 745, 746, 719), (719, 746, 747, 718), (718, 747, 748, 717), (717, 748, 749, 716), (716, 749, 750, 715), (715, 750, 751, 714), (714, 751, 752, 713), (713, 752, 753, 712), (712, 753, 754, 711), (711, 754, 755, 710), (710, 755, 756, 709), (709, 756, 757, 708), (708, 757, 758, 707), (707, 758, 759, 706), (706, 759, 760, 705), (705, 760, 761, 704), (704, 761, 762, 703), (703, 762, 763, 702), (763, 0, 702), (764, 0, 763), (762, 765, 764, 763), (761, 766, 765, 762), (760, 767, 766, 761), (759, 768, 767, 760), (758, 769, 768, 759), (757, 770, 769, 758), (756, 771, 770, 757), (755, 772, 771, 756), (754, 773, 772, 755), (753, 774, 773, 754), (752, 775, 774, 753), (751, 776, 775, 752), (750, 777, 776, 751), (749, 778, 777, 750), (748, 779, 778, 749), (747, 780, 779, 748), (746, 781, 780, 747), (745, 782, 781, 746), (744, 783, 782, 745), (743, 784, 783, 744), (742, 785, 784, 743), (741, 786, 785, 742), (740, 787, 786, 741), (739, 788, 787, 740), (738, 789, 788, 739), (737, 790, 789, 738), (736, 791, 790, 737), (735, 792, 791, 736), (734, 793, 792, 735), (733, 794, 793, 734), (125, 794, 733), (125, 795, 794), (794, 795, 796, 793), (793, 796, 797, 792), (792, 797, 798, 791), (791, 798, 799, 790), (790, 799, 800, 789), (789, 800, 801, 788), (788, 801, 802, 787), (787, 802, 803, 786), (786, 803, 804, 785), (784, 805, 806, 783), (783, 806, 807, 782), (781, 808, 809, 780), (780, 809, 810, 779), (779, 810, 811, 778), (778, 811, 812, 777), (777, 812, 813, 776), (776, 813, 814, 775), (775, 814, 815, 774), (774, 815, 816, 773), (773, 816, 817, 772), (772, 817, 818, 771), (771, 818, 819, 770), (770, 819, 820, 769), (769, 820, 821, 768), (768, 821, 822, 767), (767, 822, 823, 766), (766, 823, 824, 765), (765, 824, 825, 764), (825, 0, 764), (826, 0, 825), (824, 827, 826, 825), (823, 828, 827, 824), (822, 829, 828, 823), (821, 830, 829, 822), (820, 831, 830, 821), (819, 832, 831, 820), (818, 833, 832, 819), (817, 834, 833, 818), (816, 835, 834, 817), (815, 836, 835, 816), (814, 837, 836, 815), (813, 838, 837, 814), (812, 839, 838, 813), (811, 840, 839, 812), (805, 843, 842, 806), (804, 844, 843, 805), (803, 845, 844, 804), (802, 846, 845, 803), (801, 847, 846, 802), (800, 848, 847, 801), (799, 849, 848, 800), (798, 850, 849, 799), (797, 851, 850, 798), (796, 852, 851, 797), (795, 853, 852, 796), (125, 853, 795), (125, 854, 853), (853, 854, 855, 852), (852, 855, 856, 851), (851, 856, 857, 850), (850, 857, 858, 849), (849, 858, 859, 848), (848, 859, 860, 847), (847, 860, 861, 846), (846, 861, 862, 845), (845, 862, 863, 844), (844, 863, 864, 843), (841, 866, 867, 840), (840, 867, 868, 839), (839, 868, 869, 838), (838, 869, 870, 837), (837, 870, 871, 836), (836, 871, 872, 835), (835, 872, 873, 834), (834, 873, 874, 833), (833, 874, 875, 832), (832, 875, 876, 831), (831, 876, 877, 830), (830, 877, 878, 829), (829, 878, 879, 828), (828, 879, 880, 827), (827, 880, 881, 826), (881, 0, 826), (882, 0, 881), (880, 883, 882, 881), (879, 884, 883, 880), (878, 885, 884, 879), (877, 886, 885, 878), (876, 887, 886, 877), (875, 888, 887, 876), (874, 889, 888, 875), (873, 890, 889, 874), (872, 891, 890, 873), (871, 892, 891, 872), (870, 893, 892, 871), (869, 894, 893, 870), (868, 895, 894, 869), (867, 896, 895, 868), (866, 897, 896, 867), (865, 898, 897, 866), (862, 901, 900, 863), (861, 902, 901, 862), (860, 903, 902, 861), (859, 904, 903, 860), (858, 905, 904, 859), (857, 906, 905, 858), (856, 907, 906, 857), (855, 908, 907, 856), (854, 909, 908, 855), (125, 909, 854), (125, 910, 909), (909, 910, 911, 908), (908, 911, 912, 907), (907, 912, 913, 906), (906, 913, 914, 905), (905, 914, 915, 904), (904, 915, 916, 903), (903, 916, 917, 902), (902, 917, 918, 901), (899, 923, 924, 898), (898, 924, 925, 897), (897, 925, 926, 896), (896, 926, 927, 895), (895, 927, 928, 894), (894, 928, 929, 893), (893, 929, 930, 892), (892, 930, 931, 891), (891, 931, 932, 890), (890, 932, 933, 889), (889, 933, 934, 888), (888, 934, 935, 887), (887, 935, 936, 886), (886, 936, 937, 885), (885, 937, 938, 884), (884, 938, 939, 883), (883, 939, 940, 882), (940, 0, 882), (941, 0, 940), (939, 942, 941, 940), (938, 943, 942, 939), (937, 944, 943, 938), (936, 945, 944, 937), (935, 946, 945, 936), (934, 947, 946, 935), (933, 948, 947, 934), (932, 949, 948, 933), (931, 950, 949, 932), (930, 951, 950, 931), (929, 952, 951, 930), (928, 953, 952, 929), (927, 954, 953, 928), (926, 955, 954, 927), (925, 956, 955, 926), (924, 957, 956, 925), (923, 958, 957, 924), (922, 959, 958, 923), (920, 961, 960, 921), (919, 962, 961, 920), (918, 963, 962, 919), (917, 964, 963, 918), (916, 965, 964, 917), (915, 966, 965, 916), (914, 967, 966, 915), (913, 968, 967, 914), (912, 969, 968, 913), (911, 970, 969, 912), (910, 971, 970, 911), (125, 971, 910)])
me_cube.materials.append(mat_material)
me_cube.use_remesh_preserve_volume = False
me_cube.use_remesh_preserve_attributes = False
me_cube.use_mirror_vertex_groups = False
me_cube.update()

# ---- objects
ob_cube = bpy.data.objects.new('Cube', me_cube)
ob_lamp = bpy.data.objects.new('Lamp', light_spot)
ob_camera = bpy.data.objects.new('Camera', cam_camera)

# ---- transforms, parenting, visibility, modifiers, constraints
ob_cube.location = (-0.1002, -0.1439, 0.01594)
ob_cube.lock_rotations_4d = False
ob_cube.empty_display_type = 'ARROWS'
ob_cube.color = (0.0, 0.0, 0.0, 1.0)
ob_cube.lineart.crease_threshold = 0.0
ob_lamp.location = (4.076, 1.005, 5.904)
ob_lamp.rotation_euler = (0.6503, 0.05522, 1.866)
ob_lamp.lock_rotations_4d = False
ob_lamp.empty_display_type = 'ARROWS'
ob_lamp.color = (0.0, 0.0, 0.0, 0.0)
ob_lamp.lineart.crease_threshold = 0.0
ob_camera.location = (7.481, -6.508, 5.344)
ob_camera.rotation_euler = (1.109, 0.01082, 0.8149)
ob_camera.lock_rotations_4d = False
ob_camera.empty_display_type = 'ARROWS'
ob_camera.color = (0.0, 0.0, 0.0, 0.0)
ob_camera.display_type = 'WIRE'
ob_camera.lineart.crease_threshold = 0.0

# ---- collection membership
col_collection_1.objects.link(ob_cube)
col_collection_1.objects.link(ob_lamp)
col_collection_1.objects.link(ob_camera)

# ---- scene / render settings (as saved in the file)
scene.camera = ob_camera
scene.frame_start = 1; scene.frame_end = 250; scene.frame_set(1)
scene.render.engine = 'BLENDER_EEVEE_NEXT'
scene.render.image_settings.file_format = 'JPEG'
scene.render.image_settings.color_mode = 'RGB'
scene.render.image_settings.compression = 90
scene.render.resolution_x = 800
scene.render.resolution_y = 600
scene.render.pixel_aspect_x = 100.0
scene.render.pixel_aspect_y = 100.0
scene.render.fps = 25
scene.render.dither_intensity = 0.0
scene.render.use_compositing = False
scene.render.use_sequencer = False
scene.render.bake_margin = 2
scene.render.bake_bias = 0.0
scene.render.use_stamp_time = False
scene.render.use_stamp_date = False
scene.render.use_stamp_frame = False
scene.render.use_stamp_camera = False
scene.render.use_stamp_scene = False
scene.render.use_stamp_filename = False
scene.render.use_stamp_render_time = False
scene.render.stamp_font_size = 0
scene.cycles.use_denoising = False
scene.cycles.samples = 10
scene.cycles.sampling_pattern = 'TABULATED_SOBOL'
scene.cycles.light_sampling_threshold = 0.0
scene.cycles.use_adaptive_sampling = False
scene.cycles.use_light_tree = False
scene.cycles.blur_glossy = 0.0
scene.cycles.volume_bounces = 1
scene.cycles.pixel_filter_type = 'GAUSSIAN'
scene.cycles.sample_clamp_indirect = 0.0
scene.view_settings.view_transform = 'Raw'
bpy.context.view_layer.update()
